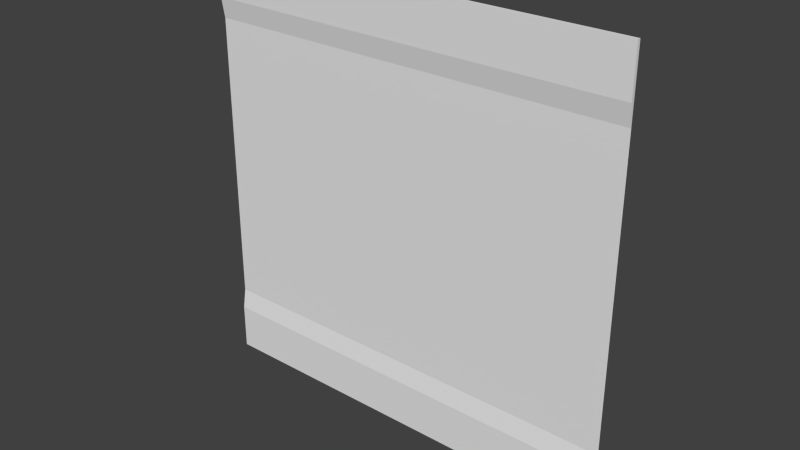 # Source: med1_9.blend  (saved by Blender 2.76.0; exported with 4.5.12 LTS)
import bpy
from mathutils import Matrix  # noqa: F401  (used for matrix-valued properties, if any)

bpy.ops.wm.read_factory_settings(use_empty=True)
scene = bpy.context.scene
scene.name = 'Scene'

# ---- collections
col_collection_1 = bpy.data.collections.new('Collection 1'); scene.collection.children.link(col_collection_1)

# ---- materials (node trees are filled in below, after node groups)
mat_med1_9d = bpy.data.materials.new('med1_9d')
mat_med1_9d.alpha_threshold = 0.0
mat_med1_9d.use_transparent_shadow = False
mat_med1_9d.roughness = 0.5
mat_med1_9d.specular_intensity = 0.0

# ---- material node trees

# ---- world
world_world = bpy.data.worlds.new('World'); scene.world = world_world
world_world.color = (0.05088, 0.05088, 0.05088)
world_world.use_sun_shadow = False
world_world.sun_shadow_jitter_overblur = 0.0
world_world.cycles.sampling_method = 'MANUAL'
world_world.cycles.sample_map_resolution = 256

# ---- meshes
me_med1_9d = bpy.data.meshes.new('med1_9d')
me_med1_9d.from_pydata([(-1.28, 1.26, -1.28), (1.28, 1.26, -1.28), (-1.28, 1.26, 1.28), (1.28, 1.26, 1.28), (-1.28, 1.28, 0.8794), (1.28, 1.28, 0.8794), (-1.28, 1.28, -0.88), (1.28, 1.28, -0.88), (1.28, 1.26, 1.001), (-1.28, 1.26, 1.001), (-1.28, 1.26, -1.0), (1.28, 1.26, -1.0), (-1.28, 1.28, -1.28), (1.28, 1.28, -1.28), (-1.28, 1.28, 1.28), (1.28, 1.28, 1.28), (-1.28, 1.26, -1.0), (-1.28, 1.26, -1.28), (-1.28, 1.26, -1.28), (1.28, 1.26, -1.28), (1.28, 1.26, -1.28), (1.28, 1.26, 1.001), (1.28, 1.26, 1.28), (1.28, 1.26, 1.28), (-1.28, 1.26, 1.28), (-1.28, 1.26, 1.28), (-1.28, 1.26, 1.001), (-1.28, 1.28, 0.8794), (1.28, 1.26, -1.0), (1.28, 1.28, -0.88), (1.28, 1.28, 0.8794), (-1.28, 1.28, -0.88), (1.28, 1.28, 1.28), (-1.28, 1.28, 1.28), (-1.28, 1.28, -1.28), (1.28, 1.28, -1.28), (1.28, 1.28, 0.8794), (-1.28, 1.28, 0.8794), (1.28, 1.28, -0.88), (-1.28, 1.28, -0.88), (1.28, 1.26, 1.001), (-1.28, 1.26, 1.001), (1.28, 1.26, -1.0), (-1.28, 1.26, -1.0)], [], [(40, 22, 24), (38, 36, 27), (42, 29, 31), (30, 21, 41), (19, 28, 43), (23, 32, 33), (18, 34, 35), (11, 1, 13), (8, 5, 15), (9, 2, 14), (10, 6, 12), (26, 40, 24), (39, 38, 27), (16, 42, 31), (37, 30, 41), (17, 19, 43), (25, 23, 33), (20, 18, 35), (7, 11, 13), (3, 8, 15), (4, 9, 14), (0, 10, 12)])
me_med1_9d.polygons.foreach_set('use_smooth', [True] * 22)
_k = set([(0, 10), (0, 12), (1, 11), (1, 13), (2, 9), (2, 14), (3, 8), (3, 15), (4, 9), (4, 14), (5, 15), (6, 10), (6, 12), (7, 13), (16, 42), (18, 20), (21, 41), (23, 25), (26, 40), (27, 36), (28, 43), (29, 31), (30, 37), (32, 33), (34, 35), (38, 39)])
me_med1_9d.attributes.new('sharp_edge', 'BOOLEAN', 'EDGE').data.foreach_set('value', [ (min(e.vertices), max(e.vertices)) in _k for e in me_med1_9d.edges])
_uv = me_med1_9d.uv_layers.new(name='UVMap')
_uv.uv.foreach_set('vector', [1.0, 0.8909, 1.0, 1.0, 0.0, 1.0, 1.0, 0.1563, 1.0, 0.8435, 0.0, 0.8435, 1.0, 0.1094, 1.0, 0.1563, 0.0, 0.1563, 1.0, 0.8435, 1.0, 0.8909, 0.0, 0.8909, 1.0, 0.0, 1.0, 0.1094, 0.0, 0.1094, 1.0, 1.0, 1.0, 1.0, 0.0, 1.0, 0.0, 0.0, 0.0, 0.0, 1.0, 0.0, 1.0, 0.1094, 1.0, 0.0, 1.0, 0.0, 1.0, 0.8909, 1.0, 0.8435, 1.0, 1.0, 0.0, 0.8909, 0.0, 1.0, 0.0, 1.0, 0.0, 0.1094, 0.0, 0.1563, 0.0, 0.0, 0.0, 0.8909, 1.0, 0.8909, 0.0, 1.0, 0.0, 0.1563, 1.0, 0.1563, 0.0, 0.8435, 0.0, 0.1094, 1.0, 0.1094, 0.0, 0.1563, 0.0, 0.8435, 1.0, 0.8435, 0.0, 0.8909, 0.0, 0.0, 1.0, 0.0, 0.0, 0.1094, 0.0, 1.0, 1.0, 1.0, 0.0, 1.0, 1.0, 0.0, 0.0, 0.0, 1.0, 0.0, 1.0, 0.1563, 1.0, 0.1094, 1.0, 0.0, 1.0, 1.0, 1.0, 0.8909, 1.0, 1.0, 0.0, 0.8435, 0.0, 0.8909, 0.0, 1.0, 0.0, 0.0, 0.0, 0.1094, 0.0, 0.0])
_ca = me_med1_9d.color_attributes.new('Col', 'BYTE_COLOR', 'CORNER')
_ca.data.foreach_set('color', [0.227, 0.0, 0.0, 1.0, 0.227, 0.0, 0.0, 1.0, 0.227, 0.0, 0.0, 1.0, 0.227, 0.0, 0.0, 1.0, 0.227, 0.0, 0.0, 1.0, 0.227, 0.0, 0.0, 1.0, 0.227, 0.0, 0.0, 1.0, 0.227, 0.0, 0.0, 1.0, 0.227, 0.0, 0.0, 1.0, 0.227, 0.0, 0.0, 1.0, 0.227, 0.0, 0.0, 1.0, 0.227, 0.0, 0.0, 1.0, 0.227, 0.0, 0.0, 1.0, 0.227, 0.0, 0.0, 1.0, 0.227, 0.0, 0.0, 1.0, 0.227, 0.0, 0.0, 1.0, 0.227, 0.0, 0.0, 1.0, 0.227, 0.0, 0.0, 1.0, 0.227, 0.0, 0.0, 1.0, 0.227, 0.0, 0.0, 1.0, 0.227, 0.0, 0.0, 1.0, 0.227, 0.0, 0.0, 1.0, 0.227, 0.0, 0.0, 1.0, 0.227, 0.0, 0.0, 1.0, 0.227, 0.0, 0.0, 1.0, 0.227, 0.0, 0.0, 1.0, 0.227, 0.0, 0.0, 1.0, 0.227, 0.0, 0.0, 1.0, 0.227, 0.0, 0.0, 1.0, 0.227, 0.0, 0.0, 1.0, 0.227, 0.0, 0.0, 1.0, 0.227, 0.0, 0.0, 1.0, 0.227, 0.0, 0.0, 1.0, 0.227, 0.0, 0.0, 1.0, 0.227, 0.0, 0.0, 1.0, 0.227, 0.0, 0.0, 1.0, 0.227, 0.0, 0.0, 1.0, 0.227, 0.0, 0.0, 1.0, 0.227, 0.0, 0.0, 1.0, 0.227, 0.0, 0.0, 1.0, 0.227, 0.0, 0.0, 1.0, 0.227, 0.0, 0.0, 1.0, 0.227, 0.0, 0.0, 1.0, 0.227, 0.0, 0.0, 1.0, 0.227, 0.0, 0.0, 1.0, 0.227, 0.0, 0.0, 1.0, 0.227, 0.0, 0.0, 1.0, 0.227, 0.0, 0.0, 1.0, 0.227, 0.0, 0.0, 1.0, 0.227, 0.0, 0.0, 1.0, 0.227, 0.0, 0.0, 1.0, 0.227, 0.0, 0.0, 1.0, 0.227, 0.0, 0.0, 1.0, 0.227, 0.0, 0.0, 1.0, 0.227, 0.0, 0.0, 1.0, 0.227, 0.0, 0.0, 1.0, 0.227, 0.0, 0.0, 1.0, 0.227, 0.0, 0.0, 1.0, 0.227, 0.0, 0.0, 1.0, 0.227, 0.0, 0.0, 1.0, 0.227, 0.0, 0.0, 1.0, 0.227, 0.0, 0.0, 1.0, 0.227, 0.0, 0.0, 1.0, 0.227, 0.0, 0.0, 1.0, 0.227, 0.0, 0.0, 1.0, 0.227, 0.0, 0.0, 1.0])
me_med1_9d.materials.append(mat_med1_9d)
me_med1_9d.use_remesh_preserve_volume = False
me_med1_9d.use_remesh_preserve_attributes = False
me_med1_9d.use_mirror_vertex_groups = False
me_med1_9d.update()

# ---- objects
ob_med1_9_mesh = bpy.data.objects.new('med1_9_mesh', me_med1_9d)

# ---- transforms, parenting, visibility, modifiers, constraints
ob_med1_9_mesh.location = (0.0, 0.0, 0.0)
ob_med1_9_mesh.lineart.crease_threshold = 0.0

# ---- collection membership
col_collection_1.objects.link(ob_med1_9_mesh)

# ---- scene / render settings (as saved in the file)
scene.frame_start = 1; scene.frame_end = 2; scene.frame_set(1)
scene.render.engine = 'BLENDER_EEVEE_NEXT'
scene.render.resolution_percentage = 50
scene.render.dither_intensity = 0.0
scene.cycles.use_denoising = False
scene.cycles.samples = 10
scene.cycles.sampling_pattern = 'TABULATED_SOBOL'
scene.cycles.light_sampling_threshold = 0.0
scene.cycles.use_adaptive_sampling = False
scene.cycles.use_light_tree = False
scene.cycles.blur_glossy = 0.0
scene.cycles.pixel_filter_type = 'GAUSSIAN'
scene.cycles.sample_clamp_indirect = 0.0
scene.view_settings.view_transform = 'Standard'
bpy.context.view_layer.update()

# ---- added for rendering (the .blend has no active camera and no usable light): camera, sun
cam_auto = bpy.data.cameras.new('AutoCamera')
cam_auto.lens = 50.0
cam_auto.sensor_width = 36.0
cam_auto.clip_end = 1000.0
ob_auto_camera = bpy.data.objects.new('AutoCamera', cam_auto)
scene.collection.objects.link(ob_auto_camera)
ob_auto_camera.location = (3.34972, -2.74967, 2.67978)
ob_auto_camera.rotation_euler = (1.09748, -7.21219e-08, 0.694738)
scene.camera = ob_auto_camera
light_auto_sun = bpy.data.lights.new('AutoSun', 'SUN')
light_auto_sun.energy = 3.0
light_auto_sun.angle = 0.0523599
ob_auto_sun = bpy.data.objects.new('AutoSun', light_auto_sun)
scene.collection.objects.link(ob_auto_sun)
ob_auto_sun.rotation_euler = (0.872665, 0.174533, 0.523599)
bpy.context.view_layer.update()
